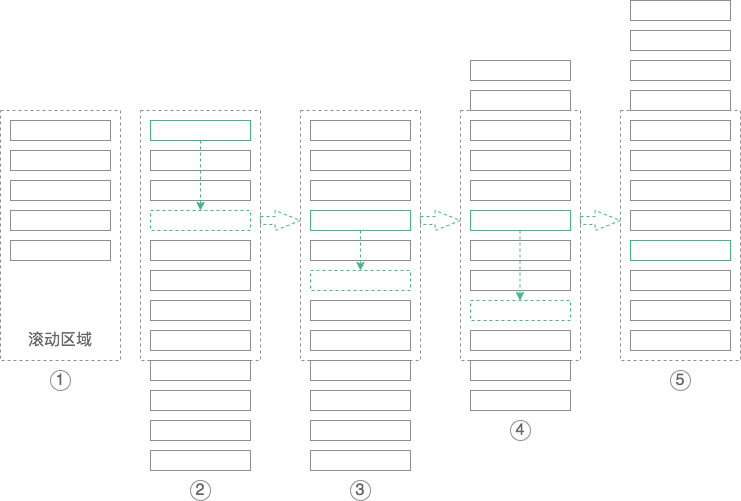

The diagram above was exported from draw.io. Its source (the exported page's mxGraphModel, read from the mxfile embedded in the PNG):
<mxGraphModel dx="624" dy="1664" grid="1" gridSize="10" guides="1" tooltips="1" connect="1" arrows="1" fold="1" page="1" pageScale="1" pageWidth="827" pageHeight="1169" math="0" shadow="0">
  <root>
    <mxCell id="0" />
    <mxCell id="1" parent="0" />
    <mxCell id="2" value="" style="rounded=0;whiteSpace=wrap;html=1;strokeColor=#8e8e8e;dashed=1;fillColor=none;" vertex="1" parent="1">
      <mxGeometry x="114" y="80" width="120" height="250" as="geometry" />
    </mxCell>
    <mxCell id="3" value="" style="rounded=0;whiteSpace=wrap;html=1;strokeColor=#8e8e8e;" vertex="1" parent="1">
      <mxGeometry x="124" y="120" width="100" height="20" as="geometry" />
    </mxCell>
    <mxCell id="4" value="" style="rounded=0;whiteSpace=wrap;html=1;strokeColor=#8e8e8e;" vertex="1" parent="1">
      <mxGeometry x="124" y="150" width="100" height="20" as="geometry" />
    </mxCell>
    <mxCell id="5" value="" style="rounded=0;whiteSpace=wrap;html=1;strokeColor=#8e8e8e;" vertex="1" parent="1">
      <mxGeometry x="124" y="180" width="100" height="20" as="geometry" />
    </mxCell>
    <mxCell id="6" value="" style="rounded=0;whiteSpace=wrap;html=1;strokeColor=#8e8e8e;" vertex="1" parent="1">
      <mxGeometry x="124" y="210" width="100" height="20" as="geometry" />
    </mxCell>
    <mxCell id="12" value="" style="rounded=0;whiteSpace=wrap;html=1;strokeColor=#8e8e8e;" vertex="1" parent="1">
      <mxGeometry x="124" y="90" width="100" height="20" as="geometry" />
    </mxCell>
    <mxCell id="13" value="" style="rounded=0;whiteSpace=wrap;html=1;strokeColor=#8e8e8e;dashed=1;fillColor=none;" vertex="1" parent="1">
      <mxGeometry x="254" y="80" width="120" height="250" as="geometry" />
    </mxCell>
    <mxCell id="14" value="" style="rounded=0;whiteSpace=wrap;html=1;strokeColor=#8e8e8e;" vertex="1" parent="1">
      <mxGeometry x="264" y="120" width="100" height="20" as="geometry" />
    </mxCell>
    <mxCell id="15" value="" style="rounded=0;whiteSpace=wrap;html=1;strokeColor=#8e8e8e;" vertex="1" parent="1">
      <mxGeometry x="264" y="150" width="100" height="20" as="geometry" />
    </mxCell>
    <mxCell id="16" value="" style="rounded=0;whiteSpace=wrap;html=1;strokeColor=#41b882;dashed=1;" vertex="1" parent="1">
      <mxGeometry x="264" y="180" width="100" height="20" as="geometry" />
    </mxCell>
    <mxCell id="17" value="" style="rounded=0;whiteSpace=wrap;html=1;strokeColor=#8e8e8e;" vertex="1" parent="1">
      <mxGeometry x="264" y="210" width="100" height="20" as="geometry" />
    </mxCell>
    <mxCell id="18" value="" style="rounded=0;whiteSpace=wrap;html=1;strokeColor=#8e8e8e;" vertex="1" parent="1">
      <mxGeometry x="264" y="240" width="100" height="20" as="geometry" />
    </mxCell>
    <mxCell id="19" value="" style="rounded=0;whiteSpace=wrap;html=1;strokeColor=#8e8e8e;" vertex="1" parent="1">
      <mxGeometry x="264" y="270" width="100" height="20" as="geometry" />
    </mxCell>
    <mxCell id="20" value="" style="rounded=0;whiteSpace=wrap;html=1;strokeColor=#8e8e8e;" vertex="1" parent="1">
      <mxGeometry x="264" y="300" width="100" height="20" as="geometry" />
    </mxCell>
    <mxCell id="21" value="" style="rounded=0;whiteSpace=wrap;html=1;strokeColor=#41b882;" vertex="1" parent="1">
      <mxGeometry x="264" y="90" width="100" height="20" as="geometry" />
    </mxCell>
    <mxCell id="22" value="" style="rounded=0;whiteSpace=wrap;html=1;strokeColor=#8e8e8e;dashed=1;fillColor=none;" vertex="1" parent="1">
      <mxGeometry x="414" y="80" width="120" height="250" as="geometry" />
    </mxCell>
    <mxCell id="23" value="" style="rounded=0;whiteSpace=wrap;html=1;strokeColor=#8e8e8e;" vertex="1" parent="1">
      <mxGeometry x="424" y="120" width="100" height="20" as="geometry" />
    </mxCell>
    <mxCell id="24" value="" style="rounded=0;whiteSpace=wrap;html=1;strokeColor=#8e8e8e;" vertex="1" parent="1">
      <mxGeometry x="424" y="150" width="100" height="20" as="geometry" />
    </mxCell>
    <mxCell id="25" value="" style="rounded=0;whiteSpace=wrap;html=1;strokeColor=#41b883;" vertex="1" parent="1">
      <mxGeometry x="424" y="180" width="100" height="20" as="geometry" />
    </mxCell>
    <mxCell id="26" value="" style="rounded=0;whiteSpace=wrap;html=1;strokeColor=#8e8e8e;" vertex="1" parent="1">
      <mxGeometry x="424" y="210" width="100" height="20" as="geometry" />
    </mxCell>
    <mxCell id="27" value="" style="rounded=0;whiteSpace=wrap;html=1;strokeColor=#41b883;dashed=1;" vertex="1" parent="1">
      <mxGeometry x="424" y="240" width="100" height="20" as="geometry" />
    </mxCell>
    <mxCell id="28" value="" style="rounded=0;whiteSpace=wrap;html=1;strokeColor=#8e8e8e;" vertex="1" parent="1">
      <mxGeometry x="424" y="270" width="100" height="20" as="geometry" />
    </mxCell>
    <mxCell id="29" value="" style="rounded=0;whiteSpace=wrap;html=1;strokeColor=#8e8e8e;" vertex="1" parent="1">
      <mxGeometry x="424" y="300" width="100" height="20" as="geometry" />
    </mxCell>
    <mxCell id="30" value="" style="rounded=0;whiteSpace=wrap;html=1;strokeColor=#8e8e8e;" vertex="1" parent="1">
      <mxGeometry x="424" y="90" width="100" height="20" as="geometry" />
    </mxCell>
    <mxCell id="41" value="" style="rounded=0;whiteSpace=wrap;html=1;strokeColor=#8e8e8e;" vertex="1" parent="1">
      <mxGeometry x="424" y="420" width="100" height="20" as="geometry" />
    </mxCell>
    <mxCell id="33" value="" style="rounded=0;whiteSpace=wrap;html=1;strokeColor=#8e8e8e;" vertex="1" parent="1">
      <mxGeometry x="264" y="330" width="100" height="20" as="geometry" />
    </mxCell>
    <mxCell id="34" value="" style="rounded=0;whiteSpace=wrap;html=1;strokeColor=#8e8e8e;" vertex="1" parent="1">
      <mxGeometry x="264" y="360" width="100" height="20" as="geometry" />
    </mxCell>
    <mxCell id="38" value="" style="endArrow=classic;html=1;fontSize=16;fontColor=#666;entryX=0.5;entryY=0;entryDx=0;entryDy=0;strokeColor=#41b882;dashed=1;" edge="1" parent="1" target="16">
      <mxGeometry width="50" height="50" relative="1" as="geometry">
        <mxPoint x="314" y="110" as="sourcePoint" />
        <mxPoint x="364" y="60" as="targetPoint" />
      </mxGeometry>
    </mxCell>
    <mxCell id="39" value="" style="rounded=0;whiteSpace=wrap;html=1;strokeColor=#8e8e8e;" vertex="1" parent="1">
      <mxGeometry x="264" y="390" width="100" height="20" as="geometry" />
    </mxCell>
    <mxCell id="40" value="" style="rounded=0;whiteSpace=wrap;html=1;strokeColor=#8e8e8e;" vertex="1" parent="1">
      <mxGeometry x="264" y="420" width="100" height="20" as="geometry" />
    </mxCell>
    <mxCell id="43" value="" style="rounded=0;whiteSpace=wrap;html=1;strokeColor=#8e8e8e;" vertex="1" parent="1">
      <mxGeometry x="424" y="390" width="100" height="20" as="geometry" />
    </mxCell>
    <mxCell id="44" value="" style="rounded=0;whiteSpace=wrap;html=1;strokeColor=#8e8e8e;" vertex="1" parent="1">
      <mxGeometry x="424" y="330" width="100" height="20" as="geometry" />
    </mxCell>
    <mxCell id="45" value="" style="rounded=0;whiteSpace=wrap;html=1;strokeColor=#8e8e8e;" vertex="1" parent="1">
      <mxGeometry x="424" y="360" width="100" height="20" as="geometry" />
    </mxCell>
    <mxCell id="46" value="" style="endArrow=classic;html=1;fontSize=16;fontColor=#666;dashed=1;strokeColor=#41b882;entryX=0.5;entryY=0;entryDx=0;entryDy=0;" edge="1" parent="1" target="27">
      <mxGeometry width="50" height="50" relative="1" as="geometry">
        <mxPoint x="474" y="200" as="sourcePoint" />
        <mxPoint x="474" y="217.5" as="targetPoint" />
        <Array as="points">
          <mxPoint x="474" y="230" />
        </Array>
      </mxGeometry>
    </mxCell>
    <mxCell id="48" value="" style="rounded=0;whiteSpace=wrap;html=1;strokeColor=#8e8e8e;dashed=1;fillColor=none;" vertex="1" parent="1">
      <mxGeometry x="574" y="80" width="120" height="250" as="geometry" />
    </mxCell>
    <mxCell id="49" value="" style="rounded=0;whiteSpace=wrap;html=1;strokeColor=#8e8e8e;" vertex="1" parent="1">
      <mxGeometry x="584" y="120" width="100" height="20" as="geometry" />
    </mxCell>
    <mxCell id="50" value="" style="rounded=0;whiteSpace=wrap;html=1;strokeColor=#8e8e8e;" vertex="1" parent="1">
      <mxGeometry x="584" y="150" width="100" height="20" as="geometry" />
    </mxCell>
    <mxCell id="51" value="" style="rounded=0;whiteSpace=wrap;html=1;strokeColor=#41b883;" vertex="1" parent="1">
      <mxGeometry x="584" y="180" width="100" height="20" as="geometry" />
    </mxCell>
    <mxCell id="52" value="" style="rounded=0;whiteSpace=wrap;html=1;strokeColor=#8e8e8e;" vertex="1" parent="1">
      <mxGeometry x="584" y="210" width="100" height="20" as="geometry" />
    </mxCell>
    <mxCell id="53" value="" style="rounded=0;whiteSpace=wrap;html=1;strokeColor=#8e8e8e;" vertex="1" parent="1">
      <mxGeometry x="584" y="240" width="100" height="20" as="geometry" />
    </mxCell>
    <mxCell id="54" value="" style="rounded=0;whiteSpace=wrap;html=1;strokeColor=#41b883;dashed=1;" vertex="1" parent="1">
      <mxGeometry x="584" y="270" width="100" height="20" as="geometry" />
    </mxCell>
    <mxCell id="55" value="" style="rounded=0;whiteSpace=wrap;html=1;strokeColor=#8e8e8e;" vertex="1" parent="1">
      <mxGeometry x="584" y="300" width="100" height="20" as="geometry" />
    </mxCell>
    <mxCell id="56" value="" style="rounded=0;whiteSpace=wrap;html=1;strokeColor=#8e8e8e;" vertex="1" parent="1">
      <mxGeometry x="584" y="90" width="100" height="20" as="geometry" />
    </mxCell>
    <mxCell id="57" value="" style="rounded=0;whiteSpace=wrap;html=1;strokeColor=#8e8e8e;" vertex="1" parent="1">
      <mxGeometry x="584" y="60" width="100" height="20" as="geometry" />
    </mxCell>
    <mxCell id="58" value="" style="rounded=0;whiteSpace=wrap;html=1;strokeColor=#8e8e8e;" vertex="1" parent="1">
      <mxGeometry x="584" y="30" width="100" height="20" as="geometry" />
    </mxCell>
    <mxCell id="59" value="" style="rounded=0;whiteSpace=wrap;html=1;strokeColor=#8e8e8e;" vertex="1" parent="1">
      <mxGeometry x="584" y="330" width="100" height="20" as="geometry" />
    </mxCell>
    <mxCell id="62" value="" style="rounded=0;whiteSpace=wrap;html=1;strokeColor=#8e8e8e;" vertex="1" parent="1">
      <mxGeometry x="584" y="360" width="100" height="20" as="geometry" />
    </mxCell>
    <mxCell id="63" value="" style="shape=singleArrow;whiteSpace=wrap;html=1;strokeColor=#4ab883;fontSize=16;fontColor=#666;arrowWidth=0.4;arrowSize=0.6333333333333333;dashed=1;fillColor=none;" vertex="1" parent="1">
      <mxGeometry x="534" y="180" width="40" height="20" as="geometry" />
    </mxCell>
    <mxCell id="90" value="" style="shape=singleArrow;whiteSpace=wrap;html=1;strokeColor=#4ab883;fontSize=16;fontColor=#666;arrowWidth=0.4;arrowSize=0.6333333333333333;dashed=1;fillColor=none;" vertex="1" parent="1">
      <mxGeometry x="694" y="180" width="40" height="20" as="geometry" />
    </mxCell>
    <mxCell id="106" value="" style="rounded=0;whiteSpace=wrap;html=1;strokeColor=#8e8e8e;dashed=1;fillColor=none;" vertex="1" parent="1">
      <mxGeometry x="734" y="80" width="120" height="250" as="geometry" />
    </mxCell>
    <mxCell id="107" value="" style="rounded=0;whiteSpace=wrap;html=1;strokeColor=#8e8e8e;" vertex="1" parent="1">
      <mxGeometry x="744" y="120" width="100" height="20" as="geometry" />
    </mxCell>
    <mxCell id="108" value="" style="rounded=0;whiteSpace=wrap;html=1;strokeColor=#8e8e8e;" vertex="1" parent="1">
      <mxGeometry x="744" y="150" width="100" height="20" as="geometry" />
    </mxCell>
    <mxCell id="109" value="" style="rounded=0;whiteSpace=wrap;html=1;strokeColor=#8e8e8e;" vertex="1" parent="1">
      <mxGeometry x="744" y="180" width="100" height="20" as="geometry" />
    </mxCell>
    <mxCell id="110" value="" style="rounded=0;whiteSpace=wrap;html=1;strokeColor=#8e8e8e;" vertex="1" parent="1">
      <mxGeometry x="744" y="240" width="100" height="20" as="geometry" />
    </mxCell>
    <mxCell id="111" value="" style="rounded=0;whiteSpace=wrap;html=1;strokeColor=#41b883;" vertex="1" parent="1">
      <mxGeometry x="744" y="210" width="100" height="20" as="geometry" />
    </mxCell>
    <mxCell id="112" value="" style="rounded=0;whiteSpace=wrap;html=1;strokeColor=#8e8e8e;" vertex="1" parent="1">
      <mxGeometry x="744" y="270" width="100" height="20" as="geometry" />
    </mxCell>
    <mxCell id="113" value="" style="rounded=0;whiteSpace=wrap;html=1;strokeColor=#8e8e8e;" vertex="1" parent="1">
      <mxGeometry x="744" y="300" width="100" height="20" as="geometry" />
    </mxCell>
    <mxCell id="114" value="" style="rounded=0;whiteSpace=wrap;html=1;strokeColor=#8e8e8e;" vertex="1" parent="1">
      <mxGeometry x="744" y="90" width="100" height="20" as="geometry" />
    </mxCell>
    <mxCell id="115" value="" style="rounded=0;whiteSpace=wrap;html=1;strokeColor=#8e8e8e;" vertex="1" parent="1">
      <mxGeometry x="744" y="60" width="100" height="20" as="geometry" />
    </mxCell>
    <mxCell id="116" value="" style="rounded=0;whiteSpace=wrap;html=1;strokeColor=#8e8e8e;" vertex="1" parent="1">
      <mxGeometry x="744" y="30" width="100" height="20" as="geometry" />
    </mxCell>
    <mxCell id="117" value="" style="rounded=0;whiteSpace=wrap;html=1;strokeColor=#8e8e8e;" vertex="1" parent="1">
      <mxGeometry x="744" y="-30" width="100" height="20" as="geometry" />
    </mxCell>
    <mxCell id="118" value="" style="rounded=0;whiteSpace=wrap;html=1;strokeColor=#8e8e8e;" vertex="1" parent="1">
      <mxGeometry x="744" width="100" height="20" as="geometry" />
    </mxCell>
    <mxCell id="119" value="" style="endArrow=classic;html=1;fontSize=16;fontColor=#666;entryX=0.5;entryY=0;entryDx=0;entryDy=0;strokeColor=#41b882;dashed=1;" edge="1" parent="1">
      <mxGeometry width="50" height="50" relative="1" as="geometry">
        <mxPoint x="633.5" y="200" as="sourcePoint" />
        <mxPoint x="633.5" y="270" as="targetPoint" />
      </mxGeometry>
    </mxCell>
    <mxCell id="134" value="" style="shape=singleArrow;whiteSpace=wrap;html=1;strokeColor=#4ab883;fontSize=16;fontColor=#666;arrowWidth=0.4;arrowSize=0.6333333333333333;dashed=1;fillColor=none;" vertex="1" parent="1">
      <mxGeometry x="374" y="180" width="40" height="20" as="geometry" />
    </mxCell>
    <mxCell id="135" value="滚动区域" style="text;html=1;strokeColor=none;fillColor=none;align=center;verticalAlign=middle;whiteSpace=wrap;rounded=0;fontSize=16;fontColor=#666;" vertex="1" parent="1">
      <mxGeometry x="139" y="300" width="70" height="20" as="geometry" />
    </mxCell>
    <mxCell id="136" value="1" style="text;html=1;strokeColor=#8e8e8e;fillColor=none;align=center;verticalAlign=middle;whiteSpace=wrap;rounded=1;fontSize=16;fontColor=#666666;comic=0;perimeterSpacing=0;glass=0;arcSize=50;" vertex="1" parent="1">
      <mxGeometry x="164" y="340" width="20" height="20" as="geometry" />
    </mxCell>
    <mxCell id="137" value="2" style="text;html=1;strokeColor=#8e8e8e;fillColor=none;align=center;verticalAlign=middle;whiteSpace=wrap;rounded=1;fontSize=16;fontColor=#666666;comic=0;perimeterSpacing=0;glass=0;arcSize=50;" vertex="1" parent="1">
      <mxGeometry x="304" y="450" width="20" height="20" as="geometry" />
    </mxCell>
    <mxCell id="138" value="3" style="text;html=1;strokeColor=#8e8e8e;fillColor=none;align=center;verticalAlign=middle;whiteSpace=wrap;rounded=1;fontSize=16;fontColor=#666666;comic=0;perimeterSpacing=0;glass=0;arcSize=50;" vertex="1" parent="1">
      <mxGeometry x="464" y="450" width="20" height="20" as="geometry" />
    </mxCell>
    <mxCell id="139" value="4" style="text;html=1;strokeColor=#8e8e8e;fillColor=none;align=center;verticalAlign=middle;whiteSpace=wrap;rounded=1;fontSize=16;fontColor=#666666;comic=0;perimeterSpacing=0;glass=0;arcSize=50;" vertex="1" parent="1">
      <mxGeometry x="624" y="390" width="20" height="20" as="geometry" />
    </mxCell>
    <mxCell id="140" value="5" style="text;html=1;strokeColor=#8e8e8e;fillColor=none;align=center;verticalAlign=middle;whiteSpace=wrap;rounded=1;fontSize=16;fontColor=#666666;comic=0;perimeterSpacing=0;glass=0;arcSize=50;" vertex="1" parent="1">
      <mxGeometry x="784" y="340" width="20" height="20" as="geometry" />
    </mxCell>
  </root>
</mxGraphModel>